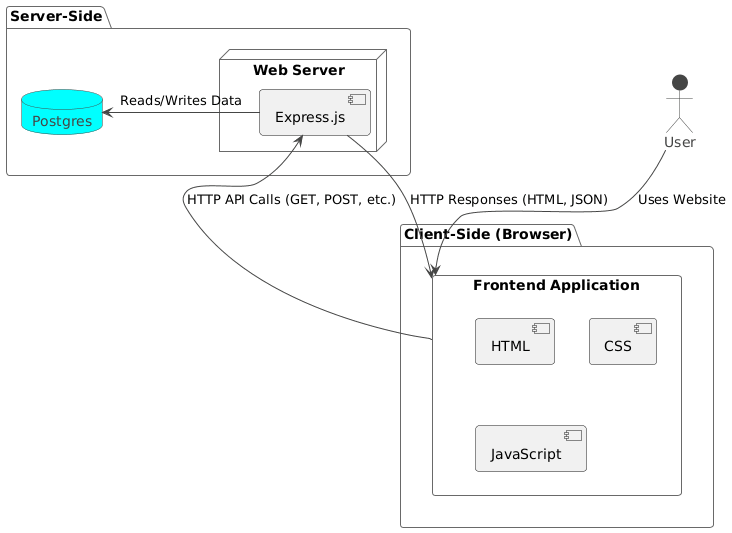

The diagram above was rendered by PlantUML. Its source (embedded in the PNG):
@startuml
!theme vibrant

actor "User" as user

package "Client-Side (Browser)" {
  rectangle "Frontend Application" as frontend {
    [HTML]
    [CSS]
    [JavaScript]
  }
}

package "Server-Side" {
    node "Web Server" as server {
        component "Express.js" as express
    }
    database "Postgres" as db
}

user --> frontend : Uses Website
frontend -> express : HTTP API Calls (GET, POST, etc.)
express --> frontend : HTTP Responses (HTML, JSON)
express -right-> db : Reads/Writes Data
@enduml